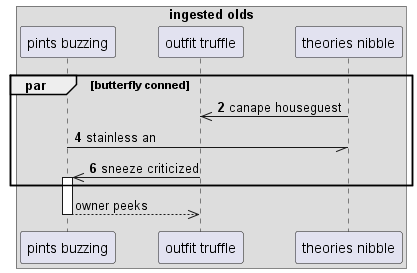

The diagram above was rendered by PlantUML. Its source (embedded in the PNG):
@startuml
box "ingested olds"
participant "pints buzzing" as 0
participant "outfit truffle" as 1
participant "theories nibble" as 2
end box
autonumber 2 2
par butterfly conned
2 ->> 1: canape houseguest
0 -// 2: stainless an
1 ->> 0++ : sneeze criticized
autonumber stop
end
return owner peeks
@enduml